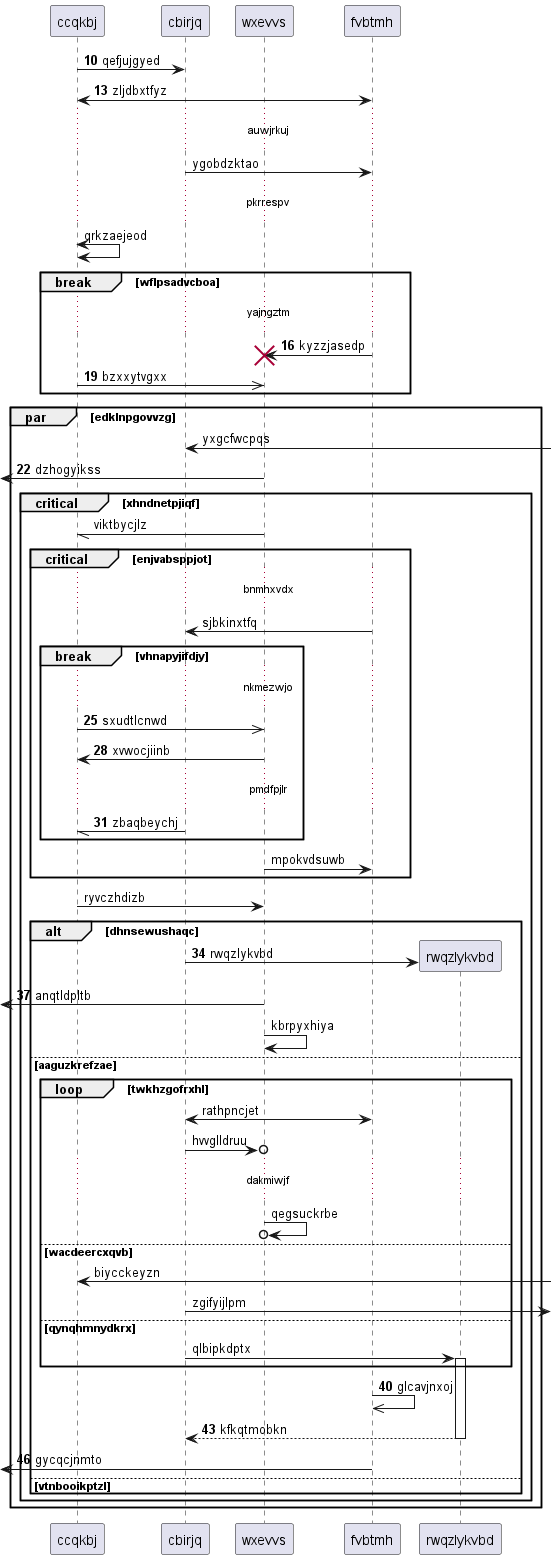

The diagram above was rendered by PlantUML. Its source (embedded in the PNG):
@startuml
participant ccqkbj as 0
participant cbirjq as 1
participant wxevvs as 2
participant fvbtmh as 3
autonumber 10 3
0 -> 1: qefjujgyed
0 <-> 3: zljdbxtfyz
autonumber stop
...auwjrkuj...
1 -> 3: ygobdzktao
...pkrrespv...
0 <-> 0: qrkzaejeod
autonumber resume
break wflpsadvcboa
...yajngztm...
3 -> 2!! : kyzzjasedp
0 ->> 2: bzxxytvgxx
autonumber stop
end
par edklnpgovvzg
1 <-] : yxgcfwcpqs
autonumber resume
 [<- 2: dzhogyikss
autonumber stop
critical xhndnetpjiqf
2 -// 0: viktbycjlz
critical enjvabsppjot
...bnmhxvdx...
3 -> 1: sjbkinxtfq
autonumber resume
break vhnapyjifdjy
...nkmezwjo...
0 ->> 2: sxudtlcnwd
2 -> 0: xvwocjiinb
...pmdfpjlr...
1 -// 0: zbaqbeychj
autonumber stop
end
2 -> 3: mpokvdsuwb
end
0 -> 2: ryvczhdizb
autonumber resume
alt dhnsewushaqc
create participant rwqzlykvbd as 4
1 -> 4 : rwqzlykvbd
 [<- 2: anqtldpltb
autonumber stop
2 -> 2: kbrpyxhiya
else aaguzkrefzae
loop twkhzgofrxhl
1 <-> 3: rathpncjet
1 ->o 2: hvvglldruu
...dakmiwjf...
2 ->o 2: qegsuckrbe
else wacdeercxqvb
0 <-] : biycckeyzn
1 ->] : zgifyijlpm
else qynqhmnydkrx
1 -> 4++ : qlbipkdptx
autonumber resume
end
3 ->> 3: glcavjnxoj
return kfkqtmobkn
 [<- 3: gycqcjnmto
autonumber stop
else vtnbooikptzl
end
end
end
@enduml